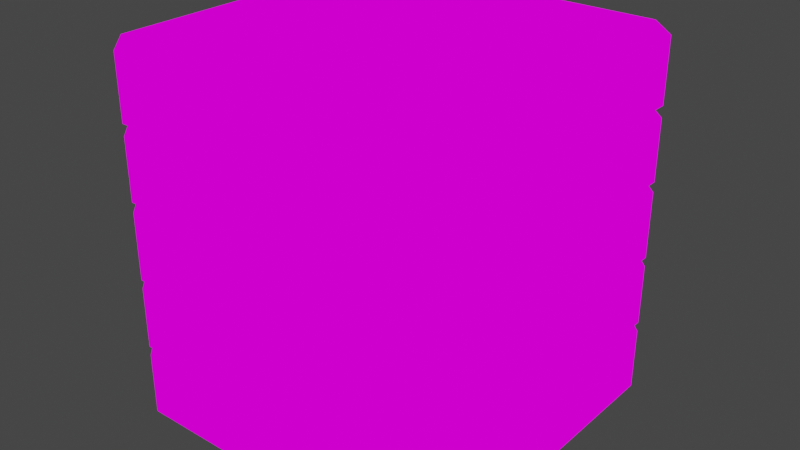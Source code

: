# Source: Crate.blend  (saved by Blender 2.80.75; exported with 4.5.12 LTS)
import bpy
from mathutils import Matrix  # noqa: F401  (used for matrix-valued properties, if any)

bpy.ops.wm.read_factory_settings(use_empty=True)
scene = bpy.context.scene
scene.name = 'Scene'

# ---- collections
col_collection = bpy.data.collections.new('Collection'); scene.collection.children.link(col_collection)

# ---- images (referenced by path relative to the original .blend; pixels are not part of the script)
import os
ASSET_DIR = os.environ.get("B2B_ASSET_DIR", "")  # directory of the original .blend (textures are referenced by path, not embedded)
HERE = os.path.dirname(os.path.abspath(__file__))  # packed textures are extracted next to this script under _unpacked/

def load_image(name, relpath, width, height, colorspace="sRGB"):
    """Load a texture the original file referenced (path relative to the .blend, or extracted next to this script)."""
    p = next((c for c in (os.path.join(HERE, relpath), os.path.join(ASSET_DIR, relpath)) if relpath and os.path.exists(c)), "")
    if p:
        img = bpy.data.images.load(p, check_existing=True)
        img.name = name
    else:  # same state as the original file: an image datablock whose file is absent (Cycles renders it pink)
        img = bpy.data.images.new(name, width, height)
        img.source = "FILE"
        img.filepath = "//" + (relpath or name)
    img.colorspace_settings.name = colorspace
    return img
img_checker_image_64x64 = load_image('checker_image_64x64', '', 64, 64, 'sRGB')
img_checker_image_128x128 = load_image('checker_image_128x128', 'crate_imperial_cube.png', 1024, 1024, 'sRGB')

# ---- materials (node trees are filled in below, after node groups)
mat_mat_diffuse_cutout = bpy.data.materials.new('MAT_DIFFUSE_CUTOUT')
mat_mat_diffuse_cutout.use_transparent_shadow = False
mat_mat_emissive = bpy.data.materials.new('MAT_EMISSIVE')
mat_mat_emissive.use_transparent_shadow = False

# ---- material node trees
mat_mat_diffuse_cutout.use_nodes = True; mat_mat_diffuse_cutout.node_tree.nodes.clear()
_N = mat_mat_diffuse_cutout.node_tree.nodes; _L = mat_mat_diffuse_cutout.node_tree.links
n0 = _N.new('ShaderNodeOutputMaterial'); n0.name = 'Material Output'; n0.location = (300, 300)
n1 = _N.new('ShaderNodeTexImage'); n1.name = 'Image Texture'; n1.location = (-20, 300)
n1.image = img_checker_image_64x64
n1.interpolation = 'Closest'
_L.new(n1.outputs[0], n0.inputs[0])
n0.is_active_output = True
mat_mat_emissive.use_nodes = True; mat_mat_emissive.node_tree.nodes.clear()
_N = mat_mat_emissive.node_tree.nodes; _L = mat_mat_emissive.node_tree.links
n0 = _N.new('ShaderNodeOutputMaterial'); n0.name = 'Material Output'; n0.location = (300, 300)
n1 = _N.new('ShaderNodeTexImage'); n1.name = 'Image Texture'; n1.location = (-20, 300)
n1.image = img_checker_image_128x128
n1.interpolation = 'Closest'
_L.new(n1.outputs[0], n0.inputs[0])
n0.is_active_output = True

# ---- world
world_world = bpy.data.worlds.new('World'); scene.world = world_world
world_world.use_nodes = True; world_world.node_tree.nodes.clear()
_N = world_world.node_tree.nodes; _L = world_world.node_tree.links
n0 = _N.new('ShaderNodeOutputWorld'); n0.name = 'World Output'; n0.location = (300, 300)
n1 = _N.new('ShaderNodeBackground'); n1.name = 'Background'; n1.location = (10, 300)
n1.inputs[0].default_value = (0.05088, 0.05088, 0.05088, 1.0)
_L.new(n1.outputs[0], n0.inputs[0])
n0.is_active_output = True
world_world.color = (0.05088, 0.05088, 0.05088)
world_world.use_sun_shadow = False
world_world.sun_shadow_jitter_overblur = 0.0

# ---- meshes
me_cube_002 = bpy.data.meshes.new('Cube.002')
me_cube_002.from_pydata([(0.4122, 0.5, -1.49e-08), (0.5, 0.4122, -1.49e-08), (0.5, 0.4122, 0.1775), (0.4122, 0.5, 0.1775), (0.5, -0.4122, -1.49e-08), (0.4122, -0.5, -1.49e-08), (0.4122, -0.5, 0.1775), (0.5, -0.4122, 0.1775), (-0.5, 0.4122, -1.49e-08), (-0.4122, 0.5, -1.49e-08), (-0.4122, 0.5, 0.1775), (-0.5, 0.4122, 0.1775), (-0.4122, -0.5, -1.49e-08), (-0.5, -0.4122, -1.49e-08), (-0.5, -0.4122, 0.1775), (-0.4122, -0.5, 0.1775), (0.4122, 0.5, 0.8225), (0.5, 0.4122, 0.8225), (0.5, 0.4122, 1.0), (0.4122, 0.5, 1.0), (0.5, -0.4122, 0.8225), (0.4122, -0.5, 0.8225), (0.4122, -0.5, 1.0), (0.5, -0.4122, 1.0), (-0.5, 0.4122, 0.8225), (-0.4122, 0.5, 0.8225), (-0.4122, 0.5, 1.0), (-0.5, 0.4122, 1.0), (-0.4122, -0.5, 0.8225), (-0.5, -0.4122, 0.8225), (-0.5, -0.4122, 1.0), (-0.4122, -0.5, 1.0), (0.3858, 0.485, 0.9148), (0.485, 0.3858, 0.9148), (0.485, -0.3858, 0.9148), (0.3858, -0.485, 0.9148), (-0.485, 0.3858, 0.9148), (-0.3858, 0.485, 0.9148), (-0.3858, -0.485, 0.9148), (-0.485, -0.3858, 0.9148), (0.485, 0.3858, 0.07194), (0.3858, 0.485, 0.07194), (0.3858, -0.485, 0.07194), (0.485, -0.3858, 0.07194), (-0.485, -0.3858, 0.07194), (-0.3858, -0.485, 0.07194), (-0.3858, 0.485, 0.07194), (-0.485, 0.3858, 0.07194), (0.5105, 0.3283, 0.6697), (0.5105, 0.3283, 0.8397), (0.5105, 0.009453, 0.6697), (0.5105, 0.009453, 0.8397), (0.4227, 0.3283, 0.8397), (0.4227, 0.3283, 0.6697), (0.4227, 0.009453, 0.6697), (0.4227, 0.009453, 0.8397), (0.4122, 0.5, 0.2043), (0.5, 0.4122, 0.2043), (0.5, 0.4122, 0.3771), (0.4122, 0.5, 0.3771), (0.5, -0.4122, 0.2043), (0.4122, -0.5, 0.2043), (0.4122, -0.5, 0.3771), (0.5, -0.4122, 0.3771), (-0.5, 0.4122, 0.2043), (-0.4122, 0.5, 0.2043), (-0.4122, 0.5, 0.3771), (-0.5, 0.4122, 0.3771), (-0.4122, -0.5, 0.2043), (-0.5, -0.4122, 0.2043), (-0.5, -0.4122, 0.3771), (-0.4122, -0.5, 0.3771), (0.4122, 0.5, 0.4021), (0.5, 0.4122, 0.4021), (0.5, 0.4122, 0.5903), (0.4122, 0.5, 0.5903), (0.5, -0.4122, 0.4021), (0.4122, -0.5, 0.4021), (0.4122, -0.5, 0.5903), (0.5, -0.4122, 0.5903), (-0.5, 0.4122, 0.4021), (-0.4122, 0.5, 0.4021), (-0.4122, 0.5, 0.5903), (-0.5, 0.4122, 0.5903), (-0.4122, -0.5, 0.4021), (-0.5, -0.4122, 0.4021), (-0.5, -0.4122, 0.5903), (-0.4122, -0.5, 0.5903), (0.4122, 0.5, 0.6182), (0.5, 0.4122, 0.6182), (0.5, 0.4122, 0.791), (0.4122, 0.5, 0.791), (0.5, -0.4122, 0.6182), (0.4122, -0.5, 0.6182), (0.4122, -0.5, 0.791), (0.5, -0.4122, 0.791), (-0.5, 0.4122, 0.6182), (-0.4122, 0.5, 0.6182), (-0.4122, 0.5, 0.791), (-0.5, 0.4122, 0.791), (-0.4122, -0.5, 0.6182), (-0.5, -0.4122, 0.6182), (-0.5, -0.4122, 0.791), (-0.4122, -0.5, 0.791)], [], [(15, 6, 7, 14), (24, 25, 16, 17), (5, 12, 13, 4), (41, 40, 47, 46), (18, 19, 26, 27), (80, 81, 72, 73), (2, 3, 10, 11), (58, 59, 66, 67), (93, 100, 101, 92), (64, 65, 56, 57), (8, 9, 0, 1), (96, 101, 102, 99), (24, 29, 30, 27), (79, 74, 83, 86), (87, 78, 79, 86), (24, 27, 26, 25), (74, 75, 82, 83), (92, 89, 90, 95), (88, 97, 98, 91), (28, 21, 22, 31), (4, 1, 2, 7), (49, 48, 53, 52), (103, 94, 95, 102), (12, 5, 6, 15), (37, 32, 41, 46), (51, 49, 52, 55), (29, 24, 17, 20), (35, 34, 39, 38), (37, 36, 33, 32), (40, 43, 44, 47), (77, 84, 85, 76), (39, 36, 47, 44), (50, 48, 49, 51), (15, 14, 13, 12), (83, 82, 81, 80), (4, 7, 6, 5), (1, 0, 3, 2), (89, 88, 91, 90), (87, 86, 85, 84), (23, 22, 21, 20), (17, 16, 19, 18), (37, 46, 47, 36), (80, 85, 86, 83), (45, 38, 39, 44), (67, 66, 65, 64), (35, 42, 43, 34), (31, 22, 23, 30), (13, 8, 1, 4), (35, 38, 45, 42), (52, 53, 54, 55), (68, 61, 62, 71), (33, 34, 43, 40), (48, 50, 54, 53), (23, 18, 27, 30), (71, 62, 63, 70), (69, 64, 57, 60), (56, 65, 66, 59), (95, 90, 99, 102), (21, 28, 29, 20), (63, 58, 67, 70), (60, 57, 58, 63), (71, 70, 69, 68), (41, 32, 33, 40), (63, 62, 61, 60), (57, 56, 59, 58), (36, 39, 34, 33), (96, 97, 88, 89), (85, 80, 73, 76), (76, 73, 74, 79), (101, 96, 89, 92), (72, 81, 82, 75), (73, 72, 75, 74), (7, 2, 11, 14), (28, 31, 30, 29), (16, 25, 26, 19), (79, 78, 77, 76), (84, 77, 78, 87), (61, 68, 69, 60), (100, 93, 94, 103), (8, 13, 14, 11), (64, 69, 70, 67), (45, 44, 43, 42), (20, 17, 18, 23), (0, 9, 10, 3), (99, 98, 97, 96), (8, 11, 10, 9), (95, 94, 93, 92), (100, 103, 102, 101), (50, 51, 55, 54), (90, 91, 98, 99)])
_uv = me_cube_002.uv_layers.new(name='UVMap')
_uv.uv.foreach_set('vector', [0.4509, 0.2228, 0.6035, 0.2228, 0.6198, 0.2395, 0.4346, 0.2395, 0.1961, 0.5983, 0.1798, 0.615, 0.02719, 0.615, 0.01092, 0.5983, 0.2009, 0.2342, 0.2009, 0.3869, 0.1842, 0.4031, 0.1842, 0.2179, 0.8029, 0.1952, 0.8212, 0.1764, 0.6416, 0.1764, 0.66, 0.1952, 0.02761, 0.1961, 0.01092, 0.1798, 0.01092, 0.02719, 0.02761, 0.01092, 0.6198, 0.1842, 0.6035, 0.2009, 0.4509, 0.2009, 0.4346, 0.1842, 0.6198, 0.3961, 0.6035, 0.4128, 0.4509, 0.4128, 0.4346, 0.3961, 0.2395, 0.4031, 0.2228, 0.3869, 0.2228, 0.2342, 0.2395, 0.2179, 0.2228, 0.8009, 0.2228, 0.6482, 0.2395, 0.632, 0.2395, 0.8172, 0.2395, 0.6101, 0.2228, 0.5939, 0.2228, 0.4412, 0.2395, 0.425, 0.02761, 0.4031, 0.01092, 0.3869, 0.01092, 0.2342, 0.02761, 0.2179, 0.1842, 0.8711, 0.02761, 0.8711, 0.02761, 0.8383, 0.1842, 0.8383, 0.8792, 0.3904, 0.8792, 0.2337, 0.9129, 0.2337, 0.9129, 0.3904, 0.4513, 0.4346, 0.6079, 0.4346, 0.6079, 0.6198, 0.4513, 0.6198, 0.4346, 0.6035, 0.4346, 0.4509, 0.4513, 0.4346, 0.4513, 0.6198, 0.8792, 0.3904, 0.9129, 0.3904, 0.9129, 0.4071, 0.8792, 0.4071, 0.6079, 0.4346, 0.6246, 0.4509, 0.6246, 0.6035, 0.6079, 0.6198, 0.8803, 0.8149, 0.8803, 0.6583, 0.9132, 0.6583, 0.9132, 0.8149, 0.1636, 0.9258, 0.01092, 0.9258, 0.01092, 0.8929, 0.1636, 0.8929, 0.935, 0.9688, 0.935, 0.8161, 0.9687, 0.8161, 0.9687, 0.9688, 0.8573, 0.2337, 0.8573, 0.3904, 0.8236, 0.3904, 0.8236, 0.2337, 0.4128, 0.926, 0.4128, 0.8937, 0.3965, 0.8937, 0.3965, 0.926, 0.4128, 0.02719, 0.4128, 0.1798, 0.3961, 0.1961, 0.3961, 0.01092, 0.9347, 0.3697, 0.9347, 0.2171, 0.9685, 0.2171, 0.9685, 0.3697, 0.6407, 0.6416, 0.6407, 0.7845, 0.8009, 0.7845, 0.8009, 0.6416, 0.2609, 0.8937, 0.2609, 0.9543, 0.2771, 0.9543, 0.2771, 0.8937, 0.1961, 0.4417, 0.1961, 0.5983, 0.01092, 0.5983, 0.01092, 0.4417, 0.01092, 0.7981, 0.02976, 0.8164, 0.02976, 0.6368, 0.01092, 0.6552, 0.1952, 0.6552, 0.1764, 0.6368, 0.1764, 0.8164, 0.1952, 0.7981, 0.8212, 0.1764, 0.8212, 0.02976, 0.6416, 0.02976, 0.6416, 0.1764, 0.4509, 0.01092, 0.6035, 0.01092, 0.6198, 0.02761, 0.4346, 0.02761, 0.6001, 0.6416, 0.4535, 0.6416, 0.4535, 0.8018, 0.6001, 0.8018, 0.855, 0.914, 0.855, 0.8535, 0.8227, 0.8535, 0.8227, 0.914, 0.4346, 0.8236, 0.4513, 0.8236, 0.4513, 0.8573, 0.4346, 0.8573, 0.8227, 0.6583, 0.8227, 0.6416, 0.8585, 0.6416, 0.8585, 0.6583, 0.8573, 0.2337, 0.8236, 0.2337, 0.8236, 0.2171, 0.8573, 0.2171, 0.8573, 0.3904, 0.8573, 0.4071, 0.8236, 0.4071, 0.8236, 0.3904, 0.8803, 0.6583, 0.8803, 0.6416, 0.9132, 0.6416, 0.9132, 0.6583, 0.8227, 0.8316, 0.8227, 0.8149, 0.8585, 0.8149, 0.8585, 0.8316, 0.914, 0.6031, 0.914, 0.6198, 0.8803, 0.6198, 0.8803, 0.6031, 0.8803, 0.4465, 0.8803, 0.4298, 0.914, 0.4298, 0.914, 0.4465, 0.4346, 0.6416, 0.4346, 0.8018, 0.4535, 0.8018, 0.4535, 0.6416, 0.8585, 0.6583, 0.8585, 0.8149, 0.8227, 0.8149, 0.8227, 0.6583, 0.6189, 0.8018, 0.6189, 0.6416, 0.6001, 0.6416, 0.6001, 0.8018, 0.6079, 0.8792, 0.6246, 0.8792, 0.6246, 0.912, 0.6079, 0.912, 0.6416, 0.4013, 0.8018, 0.4013, 0.8018, 0.3825, 0.6416, 0.3825, 0.2009, 0.02719, 0.2009, 0.1798, 0.1842, 0.1961, 0.1842, 0.01092, 0.1842, 0.4031, 0.02761, 0.4031, 0.02761, 0.2179, 0.1842, 0.2179, 0.7893, 0.4346, 0.6465, 0.4346, 0.6465, 0.5948, 0.7893, 0.5948, 0.8803, 0.914, 0.9126, 0.914, 0.9126, 0.8535, 0.8803, 0.8535, 0.9687, 0.4298, 0.9687, 0.5824, 0.9359, 0.5824, 0.9359, 0.4298, 0.6416, 0.2359, 0.6416, 0.3825, 0.8018, 0.3825, 0.8018, 0.2359, 0.239, 0.9543, 0.239, 0.8937, 0.2228, 0.8937, 0.2228, 0.9543, 0.1842, 0.1961, 0.02761, 0.1961, 0.02761, 0.01092, 0.1842, 0.01092, 0.4128, 0.2342, 0.4128, 0.3869, 0.3961, 0.4031, 0.3961, 0.2179, 0.3961, 0.6101, 0.2395, 0.6101, 0.2395, 0.425, 0.3961, 0.425, 0.7991, 0.914, 0.6465, 0.914, 0.6465, 0.8812, 0.7991, 0.8812, 0.3961, 0.1961, 0.2395, 0.1961, 0.2395, 0.01092, 0.3961, 0.01092, 0.02719, 0.425, 0.1798, 0.425, 0.1961, 0.4417, 0.01092, 0.4417, 0.3961, 0.4031, 0.2395, 0.4031, 0.2395, 0.2179, 0.3961, 0.2179, 0.3961, 0.8718, 0.2395, 0.8718, 0.2395, 0.839, 0.3961, 0.839, 0.4346, 0.8792, 0.4513, 0.8792, 0.4513, 0.912, 0.4346, 0.912, 0.8018, 0.2171, 0.6416, 0.2171, 0.6416, 0.2359, 0.8018, 0.2359, 0.3961, 0.839, 0.4128, 0.839, 0.4128, 0.8718, 0.3961, 0.8718, 0.2395, 0.8718, 0.2228, 0.8718, 0.2228, 0.839, 0.2395, 0.839, 0.1764, 0.6368, 0.02976, 0.6368, 0.02976, 0.8164, 0.1764, 0.8164, 0.3961, 0.632, 0.4128, 0.6482, 0.4128, 0.8009, 0.3961, 0.8172, 0.6198, 0.02761, 0.6198, 0.1842, 0.4346, 0.1842, 0.4346, 0.02761, 0.8227, 0.6031, 0.8227, 0.4465, 0.8585, 0.4465, 0.8585, 0.6031, 0.2395, 0.632, 0.3961, 0.632, 0.3961, 0.8172, 0.2395, 0.8172, 0.8431, 0.1636, 0.8431, 0.01092, 0.8788, 0.01092, 0.8788, 0.1636, 0.8227, 0.4465, 0.8227, 0.4298, 0.8585, 0.4298, 0.8585, 0.4465, 0.6198, 0.2395, 0.6198, 0.3961, 0.4346, 0.3961, 0.4346, 0.2395, 0.8792, 0.2171, 0.9129, 0.2171, 0.9129, 0.2337, 0.8792, 0.2337, 0.9687, 0.6416, 0.9687, 0.7943, 0.935, 0.7943, 0.935, 0.6416, 0.8585, 0.6031, 0.8585, 0.6198, 0.8227, 0.6198, 0.8227, 0.6031, 0.6465, 0.8236, 0.7991, 0.8236, 0.7991, 0.8594, 0.6465, 0.8594, 0.4128, 0.4412, 0.4128, 0.5939, 0.3961, 0.6101, 0.3961, 0.425, 0.9891, 0.01092, 0.9891, 0.1636, 0.9562, 0.1636, 0.9562, 0.01092, 0.6079, 0.8573, 0.4513, 0.8573, 0.4513, 0.8236, 0.6079, 0.8236, 0.6079, 0.912, 0.4513, 0.912, 0.4513, 0.8792, 0.6079, 0.8792, 0.66, 0.01092, 0.6416, 0.02976, 0.8212, 0.02976, 0.8029, 0.01092, 0.8803, 0.6031, 0.8803, 0.4465, 0.914, 0.4465, 0.914, 0.6031, 0.9007, 0.1636, 0.9007, 0.01092, 0.9344, 0.01092, 0.9344, 0.1636, 0.1842, 0.8383, 0.2009, 0.8383, 0.2009, 0.8711, 0.1842, 0.8711, 0.6079, 0.8573, 0.6079, 0.8236, 0.6246, 0.8236, 0.6246, 0.8573, 0.9132, 0.8149, 0.9132, 0.8316, 0.8803, 0.8316, 0.8803, 0.8149, 0.01092, 0.8711, 0.01092, 0.8383, 0.02761, 0.8383, 0.02761, 0.8711, 0.4509, 0.9662, 0.4509, 0.9339, 0.4346, 0.9339, 0.4346, 0.9662, 0.2395, 0.1961, 0.2228, 0.1798, 0.2228, 0.02719, 0.2395, 0.01092])
me_cube_002.materials.append(mat_mat_diffuse_cutout)
me_cube_002.use_remesh_fix_poles = True
me_cube_002.use_remesh_preserve_attributes = False
me_cube_002.use_mirror_vertex_groups = False
me_cube_002.use_paint_bone_selection = False
me_cube_002.use_paint_mask = True
me_cube_002.update()
me_cube_000 = bpy.data.meshes.new('Cube.000')
me_cube_000.from_pydata([(0.5066, 0.1541, 0.6849), (0.5066, 0.1541, 0.8244), (0.5066, 0.03403, 0.6849), (0.5066, 0.03403, 0.8244), (0.5259, 0.1541, 0.8244), (0.5259, 0.1541, 0.6849), (0.5259, 0.03403, 0.6849), (0.5259, 0.03403, 0.8244), (0.5071, 0.2993, 0.7622), (0.5071, 0.2993, 0.8182), (0.5071, 0.181, 0.7622), (0.5071, 0.181, 0.8182), (0.5071, 0.2993, 0.6918), (0.5071, 0.2993, 0.7479), (0.5071, 0.181, 0.6918), (0.5071, 0.181, 0.7479), (0.5261, 0.2993, 0.8182), (0.5261, 0.2993, 0.7622), (0.5261, 0.181, 0.7622), (0.5261, 0.181, 0.8182), (0.5261, 0.2993, 0.6918), (0.5261, 0.2993, 0.7479), (0.5261, 0.181, 0.7479), (0.5261, 0.181, 0.6918)], [], [(0, 2, 3, 1), (5, 4, 7, 6), (0, 5, 6, 2), (1, 4, 5, 0), (3, 7, 4, 1), (2, 6, 7, 3), (8, 10, 11, 9), (12, 14, 15, 13), (17, 16, 19, 18), (20, 21, 22, 23), (11, 19, 16, 9), (10, 18, 19, 11), (12, 20, 23, 14), (13, 21, 20, 12), (8, 17, 18, 10), (9, 16, 17, 8), (15, 22, 21, 13), (14, 23, 22, 15)])
_uv = me_cube_000.uv_layers.new(name='UVMap')
_uv.uv.foreach_set('vector', [0.299, 0.9202, 0.3218, 0.9202, 0.3218, 0.8937, 0.299, 0.8937, 0.3436, 0.9165, 0.3701, 0.9165, 0.3701, 0.8937, 0.3436, 0.8937, 0.1974, 0.9422, 0.2009, 0.9422, 0.2009, 0.9194, 0.1974, 0.9194, 0.6246, 0.9339, 0.621, 0.9339, 0.621, 0.9604, 0.6246, 0.9604, 0.65, 0.9359, 0.6465, 0.9359, 0.6465, 0.9587, 0.65, 0.9587, 0.1974, 0.9194, 0.2009, 0.9194, 0.2009, 0.8929, 0.1974, 0.8929, 0.5484, 0.9563, 0.5484, 0.9339, 0.5377, 0.9339, 0.5377, 0.9563, 0.4834, 0.9563, 0.4834, 0.9339, 0.4727, 0.9339, 0.4727, 0.9563, 0.5159, 0.9339, 0.5052, 0.9339, 0.5052, 0.9563, 0.5159, 0.9563, 0.5808, 0.9339, 0.5702, 0.9339, 0.5702, 0.9563, 0.5808, 0.9563, 0.7514, 0.9359, 0.7479, 0.9359, 0.7479, 0.9584, 0.7514, 0.9584, 0.7956, 0.9465, 0.7991, 0.9465, 0.7991, 0.9359, 0.7956, 0.9359, 0.6972, 0.9584, 0.7007, 0.9584, 0.7007, 0.9359, 0.6972, 0.9359, 0.8262, 0.9359, 0.8227, 0.9359, 0.8227, 0.9465, 0.8262, 0.9465, 0.6719, 0.9584, 0.6754, 0.9584, 0.6754, 0.9359, 0.6719, 0.9359, 0.9383, 0.3915, 0.9347, 0.3915, 0.9347, 0.4022, 0.9383, 0.4022, 0.7261, 0.9359, 0.7226, 0.9359, 0.7226, 0.9584, 0.7261, 0.9584, 0.9359, 0.6149, 0.9394, 0.6149, 0.9394, 0.6043, 0.9359, 0.6043])
me_cube_000.materials.append(mat_mat_emissive)
me_cube_000.use_remesh_fix_poles = True
me_cube_000.use_remesh_preserve_attributes = False
me_cube_000.use_mirror_vertex_groups = False
me_cube_000.use_paint_bone_selection = False
me_cube_000.use_paint_mask = True
me_cube_000.update()

# ---- objects
ob_cube_001 = bpy.data.objects.new('Cube.001', me_cube_002)
ob_cube_000 = bpy.data.objects.new('Cube.000', me_cube_000)

# ---- transforms, parenting, visibility, modifiers, constraints
ob_cube_001.location = (0.0, 0.0, 0.0)
ob_cube_001.lineart.crease_threshold = 0.0
ob_cube_000.location = (0.0, 0.0, 0.0)
ob_cube_000.lineart.crease_threshold = 0.0

# ---- collection membership
col_collection.objects.link(ob_cube_001)
col_collection.objects.link(ob_cube_000)

# ---- scene / render settings (as saved in the file)
scene.frame_start = 1; scene.frame_end = 250; scene.frame_set(1)
scene.render.engine = 'BLENDER_EEVEE_NEXT'
scene.cycles.samples = 128
scene.cycles.sampling_pattern = 'TABULATED_SOBOL'
scene.cycles.use_adaptive_sampling = False
scene.cycles.use_light_tree = False
scene.view_settings.view_transform = 'Filmic'
bpy.context.view_layer.update()

# ---- added for rendering (the .blend has no active camera and no usable light): camera, sun
cam_auto = bpy.data.cameras.new('AutoCamera')
cam_auto.lens = 50.0
cam_auto.sensor_width = 36.0
cam_auto.clip_end = 1000.0
ob_auto_camera = bpy.data.objects.new('AutoCamera', cam_auto)
scene.collection.objects.link(ob_auto_camera)
ob_auto_camera.location = (1.6296, -1.93989, 1.79326)
ob_auto_camera.rotation_euler = (1.09748, -7.21219e-08, 0.694738)
scene.camera = ob_auto_camera
light_auto_sun = bpy.data.lights.new('AutoSun', 'SUN')
light_auto_sun.energy = 3.0
light_auto_sun.angle = 0.0523599
ob_auto_sun = bpy.data.objects.new('AutoSun', light_auto_sun)
scene.collection.objects.link(ob_auto_sun)
ob_auto_sun.rotation_euler = (0.872665, 0.174533, 0.523599)
bpy.context.view_layer.update()
